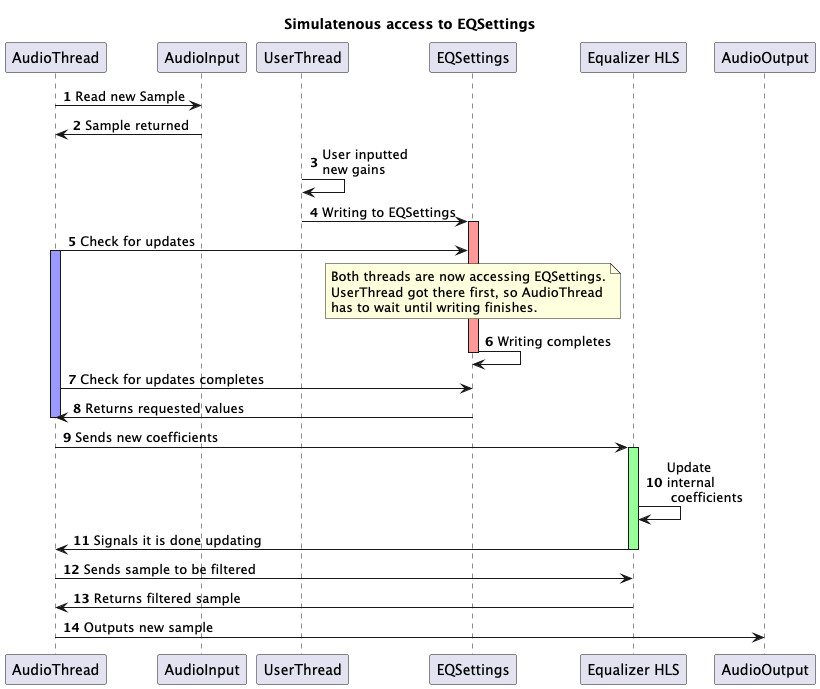

The diagram above was rendered by PlantUML. Its source (embedded in the PNG):
@startuml
'https://plantuml.com/sequence-diagram
title Simulatenous access to EQSettings
autonumber
participant AudioThread as AT
participant AudioInput as AI
participant UserThread as UT
participant EQSettings as EQS
participant "Equalizer HLS" as HLS
participant AudioOutput as AO
AT -> AI: Read new Sample
AI -> AT: Sample returned

UT -> UT: User inputted \nnew gains
UT -> EQS: Writing to EQSettings
activate EQS #FF9999

AT -> EQS: Check for updates
activate AT #9999FF
note over EQS
    Both threads are now accessing EQSettings.
    UserThread got there first, so AudioThread
    has to wait until writing finishes.
endnote
EQS -> EQS: Writing completes
deactivate EQS
AT -> EQS: Check for updates completes
EQS -> AT: Returns requested values
deactivate AT
AT -> HLS: Sends new coefficients
activate HLS #99FF99
HLS -> HLS: Update \ninternal\n coefficients
HLS -> AT: Signals it is done updating
deactivate HLS
AT -> HLS: Sends sample to be filtered
HLS -> AT: Returns filtered sample
AT -> AO: Outputs new sample 

@enduml